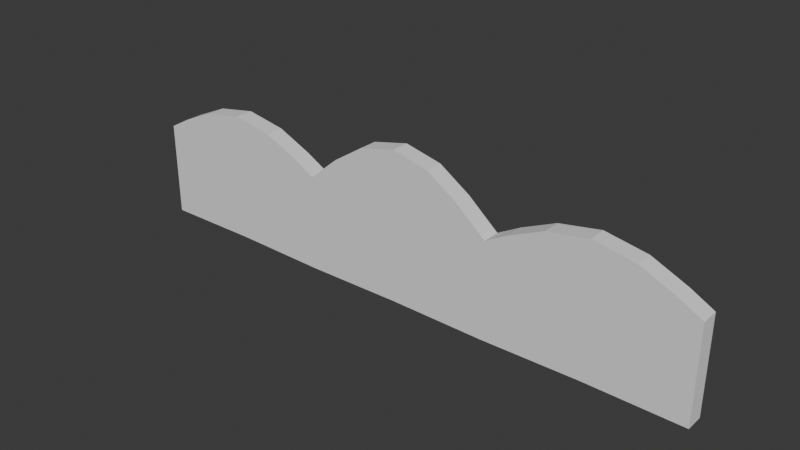 # Source: Sofa2.blend  (saved by Blender 5.2.45; exported with 4.5.12 LTS)
import bpy
from mathutils import Matrix  # noqa: F401  (used for matrix-valued properties, if any)

bpy.ops.wm.read_factory_settings(use_empty=True)
scene = bpy.context.scene
scene.name = 'Scene'

# ---- collections
col_collection = bpy.data.collections.new('Collection'); scene.collection.children.link(col_collection)

# ---- world
world_world = bpy.data.worlds.new('World'); scene.world = world_world
world_world.use_nodes = True; world_world.node_tree.nodes.clear()
_N = world_world.node_tree.nodes; _L = world_world.node_tree.links
n0 = _N.new('ShaderNodeOutputWorld'); n0.name = 'World Output'; n0.location = (200, 100)
n1 = _N.new('ShaderNodeBackground'); n1.name = 'Background'; n1.location = (-200, 100)
n1.inputs[0].default_value = (0.05088, 0.05088, 0.05088, 1.0)
_L.new(n1.outputs[0], n0.inputs[0])
n0.is_active_output = True
world_world.color = (0.05088, 0.05088, 0.05088)
world_world.sun_shadow_jitter_overblur = 0.0

# ---- meshes
me_cube_001 = bpy.data.meshes.new('Cube.001')
me_cube_001.from_pydata([(-0.5, -0.01549, -0.05249), (-0.5, -0.01549, 0.1105), (-0.5, 0.01549, -0.05249), (-0.5, 0.01549, 0.1105), (0.5, -0.01549, -0.05249), (0.5, -0.01549, 0.1105), (0.5, 0.01549, -0.05249), (0.5, 0.01549, 0.1105), (0.3333, 0.01549, -0.05115), (0.1667, 0.01549, -0.05379), (-1.49e-08, 0.01549, -0.05197), (-0.1667, 0.01549, -0.05379), (-0.3333, 0.01549, -0.05115), (-0.1667, 0.01549, 0.1104), (0.1667, 0.01549, 0.1104), (-0.3333, -0.01549, -0.05115), (-0.1667, -0.01549, -0.05379), (1.49e-08, -0.01549, -0.05197), (0.1667, -0.01549, -0.05379), (0.3333, -0.01549, -0.05115), (0.1667, -0.01549, 0.1104), (-0.1667, -0.01549, 0.1104), (-0.4623, 0.01549, 0.1312), (-0.2044, 0.01549, 0.1312), (-0.3333, 0.01549, 0.03291), (-0.4031, 0.01549, 0.1576), (-0.3333, 0.01549, 0.17), (-0.2635, 0.01549, 0.1576), (-0.1154, 0.01549, 0.1539), (0.1154, 0.01549, 0.1539), (-1.148e-09, 0.01549, 0.09291), (-0.06248, 0.01549, 0.1884), (1.49e-08, 0.01549, 0.2027), (0.06248, 0.01549, 0.1884), (0.2044, 0.01549, 0.1312), (0.4623, 0.01549, 0.1312), (0.3333, 0.01549, 0.03291), (0.2635, 0.01549, 0.1576), (0.3333, 0.01549, 0.17), (0.4031, 0.01549, 0.1576), (0.4623, -0.01549, 0.1312), (0.2044, -0.01549, 0.1312), (0.3333, -0.01549, 0.03291), (0.4031, -0.01549, 0.1576), (0.3333, -0.01549, 0.17), (0.2635, -0.01549, 0.1576), (0.1154, -0.01549, 0.1539), (-0.1154, -0.01549, 0.1539), (1.148e-09, -0.01549, 0.09291), (0.06248, -0.01549, 0.1884), (-1.49e-08, -0.01549, 0.2027), (-0.06248, -0.01549, 0.1884), (-0.2044, -0.01549, 0.1312), (-0.4623, -0.01549, 0.1312), (-0.3333, -0.01549, 0.03291), (-0.2635, -0.01549, 0.1576), (-0.3333, -0.01549, 0.17), (-0.4031, -0.01549, 0.1576)], [], [(0, 1, 3, 2), (6, 7, 5, 4), (8, 6, 4, 19), (2, 12, 15, 0), (12, 11, 16, 15), (11, 10, 17, 16), (10, 9, 18, 17), (9, 8, 19, 18), (22, 25, 24), (25, 26, 24), (26, 27, 24), (27, 23, 24), (28, 31, 30), (31, 32, 30), (32, 33, 30), (33, 29, 30), (34, 37, 36), (37, 38, 36), (38, 39, 36), (39, 35, 36), (40, 43, 42), (43, 44, 42), (44, 45, 42), (45, 41, 42), (46, 49, 48), (49, 50, 48), (50, 51, 48), (51, 47, 48), (52, 55, 54), (55, 56, 54), (56, 57, 54), (57, 53, 54), (34, 41, 45, 37), (37, 45, 44, 38), (38, 44, 43, 39), (39, 43, 40, 35), (28, 47, 51, 31), (31, 51, 50, 32), (32, 50, 49, 33), (33, 49, 46, 29), (22, 53, 57, 25), (25, 57, 56, 26), (26, 56, 55, 27), (27, 55, 52, 23), (2, 3, 22, 24, 12), (22, 3, 1, 53), (12, 24, 23, 13, 11), (13, 23, 52, 21), (11, 13, 28, 30, 10), (28, 13, 21, 47), (10, 30, 29, 14, 9), (14, 29, 46, 20), (7, 35, 40, 5), (9, 14, 34, 36, 8), (8, 36, 35, 7, 6), (34, 14, 20, 41), (4, 5, 40, 42, 19), (19, 42, 41, 20, 18), (18, 20, 46, 48, 17), (17, 48, 47, 21, 16), (16, 21, 52, 54, 15), (15, 54, 53, 1, 0)])
_uv = me_cube_001.uv_layers.new(name='UVMap')
_uv.uv.foreach_set('vector', [0.375, 0.0, 0.625, 0.0, 0.625, 0.25, 0.375, 0.25, 0.375, 0.5, 0.625, 0.5, 0.625, 0.75, 0.375, 0.75, 0.3333, 0.5, 0.375, 0.5, 0.375, 0.75, 0.3333, 0.75, 0.125, 0.5, 0.1667, 0.5, 0.1667, 0.75, 0.125, 0.75, 0.1667, 0.5, 0.2083, 0.5, 0.2083, 0.75, 0.1667, 0.75, 0.2083, 0.5, 0.25, 0.5, 0.25, 0.75, 0.2083, 0.75, 0.25, 0.5, 0.2917, 0.5, 0.2917, 0.75, 0.25, 0.75, 0.2917, 0.5, 0.3333, 0.5, 0.3333, 0.75, 0.2917, 0.75, 0.625, 0.2594, 0.6169, 0.2742, 0.4567, 0.2917, 0.6169, 0.2742, 0.5967, 0.2917, 0.4567, 0.2917, 0.5967, 0.2917, 0.5915, 0.2917, 0.4567, 0.2917, 0.5915, 0.2917, 0.5766, 0.2917, 0.4567, 0.2917, 0.625, 0.3461, 0.6132, 0.3594, 0.4904, 0.375, 0.6132, 0.3594, 0.5844, 0.375, 0.4904, 0.375, 0.5844, 0.375, 0.577, 0.375, 0.4904, 0.375, 0.577, 0.375, 0.5557, 0.375, 0.4904, 0.375, 0.625, 0.4261, 0.6169, 0.4409, 0.4567, 0.4583, 0.6169, 0.4409, 0.5967, 0.4583, 0.4567, 0.4583, 0.5967, 0.4583, 0.5915, 0.4583, 0.4567, 0.4583, 0.5915, 0.4583, 0.5766, 0.4583, 0.4567, 0.4583, 0.6008, 0.7755, 0.5776, 0.7742, 0.4567, 0.7917, 0.5776, 0.7742, 0.5967, 0.7917, 0.4567, 0.7917, 0.5967, 0.7917, 0.625, 0.8095, 0.4567, 0.7917, 0.625, 0.8095, 0.625, 0.8239, 0.4567, 0.7917, 0.5904, 0.8606, 0.5531, 0.8594, 0.4904, 0.875, 0.5531, 0.8594, 0.5844, 0.875, 0.4904, 0.875, 0.5844, 0.875, 0.625, 0.8918, 0.4904, 0.875, 0.625, 0.8918, 0.625, 0.9039, 0.4904, 0.875, 0.6008, 0.9422, 0.5776, 0.9409, 0.4567, 0.9583, 0.5776, 0.9409, 0.5967, 0.9583, 0.4567, 0.9583, 0.5967, 0.9583, 0.625, 0.9762, 0.4567, 0.9583, 0.625, 0.9762, 0.625, 0.9906, 0.4567, 0.9583, 0.6989, 0.5, 0.6989, 0.75, 0.6845, 0.75, 0.6845, 0.5, 0.6845, 0.5, 0.6845, 0.75, 0.6667, 0.75, 0.6667, 0.5, 0.6667, 0.5, 0.6667, 0.75, 0.6488, 0.75, 0.6488, 0.5, 0.6488, 0.5, 0.6488, 0.75, 0.6344, 0.75, 0.6344, 0.5, 0.7789, 0.5, 0.7789, 0.75, 0.7668, 0.75, 0.7668, 0.5, 0.7668, 0.5, 0.7668, 0.75, 0.75, 0.75, 0.75, 0.5, 0.75, 0.5, 0.75, 0.75, 0.7332, 0.75, 0.7332, 0.5, 0.7332, 0.5, 0.7332, 0.75, 0.7211, 0.75, 0.7211, 0.5, 0.8656, 0.5, 0.8656, 0.75, 0.8512, 0.75, 0.8512, 0.5, 0.8512, 0.5, 0.8512, 0.75, 0.8333, 0.75, 0.8333, 0.5, 0.8333, 0.5, 0.8333, 0.75, 0.8155, 0.75, 0.8155, 0.5, 0.8155, 0.5, 0.8155, 0.75, 0.8011, 0.75, 0.8011, 0.5, 0.375, 0.25, 0.625, 0.25, 0.625, 0.2594, 0.4567, 0.2917, 0.375, 0.2917, 0.8656, 0.5, 0.875, 0.5, 0.875, 0.75, 0.8656, 0.75, 0.375, 0.2917, 0.4567, 0.2917, 0.625, 0.3239, 0.625, 0.3333, 0.375, 0.3333, 0.7917, 0.5, 0.8011, 0.5, 0.8011, 0.75, 0.7917, 0.75, 0.375, 0.3333, 0.625, 0.3333, 0.625, 0.3461, 0.4904, 0.375, 0.375, 0.375, 0.7789, 0.5, 0.7917, 0.5, 0.7917, 0.75, 0.7789, 0.75, 0.375, 0.375, 0.4904, 0.375, 0.625, 0.4039, 0.625, 0.4167, 0.375, 0.4167, 0.7083, 0.5, 0.7211, 0.5, 0.7211, 0.75, 0.7083, 0.75, 0.625, 0.5, 0.6344, 0.5, 0.6344, 0.75, 0.625, 0.75, 0.375, 0.4167, 0.625, 0.4167, 0.625, 0.4261, 0.4567, 0.4583, 0.375, 0.4583, 0.375, 0.4583, 0.4567, 0.4583, 0.625, 0.4906, 0.625, 0.5, 0.375, 0.5, 0.6989, 0.5, 0.7083, 0.5, 0.7083, 0.75, 0.6989, 0.75, 0.375, 0.75, 0.625, 0.75, 0.6008, 0.7755, 0.4567, 0.7917, 0.375, 0.7917, 0.375, 0.7917, 0.4567, 0.7917, 0.625, 0.8239, 0.625, 0.8333, 0.375, 0.8333, 0.375, 0.8333, 0.625, 0.8333, 0.5904, 0.8606, 0.4904, 0.875, 0.375, 0.875, 0.375, 0.875, 0.4904, 0.875, 0.625, 0.9039, 0.625, 0.9167, 0.375, 0.9167, 0.375, 0.9167, 0.625, 0.9167, 0.6008, 0.9422, 0.4567, 0.9583, 0.375, 0.9583, 0.375, 0.9583, 0.4567, 0.9583, 0.625, 0.9906, 0.625, 1.0, 0.375, 1.0])
me_cube_001.update()

# ---- objects
ob_cube = bpy.data.objects.new('Cube', me_cube_001)

# ---- transforms, parenting, visibility, modifiers, constraints
ob_cube.location = (0.0, 0.0, 0.0)

# ---- collection membership
col_collection.objects.link(ob_cube)

# ---- scene / render settings (as saved in the file)
scene.frame_start = 1; scene.frame_end = 250; scene.frame_set(4)
scene.render.engine = 'BLENDER_EEVEE_NEXT'
scene.render.bake_bias = 0.0
scene.render.bake_samples = 0
scene.render.compositor_device = 'GPU'
scene.eevee.use_volume_custom_range = False
scene.eevee.fast_gi_thickness_near = 0.1
scene.eevee.fast_gi_thickness_far = 0.0
scene.eevee.ray_tracing_options.screen_trace_thickness = 0.1
bpy.context.view_layer.update()

# ---- added for rendering (the .blend has no active camera and no usable light): camera, sun
cam_auto = bpy.data.cameras.new('AutoCamera')
cam_auto.lens = 50.0
cam_auto.sensor_width = 36.0
cam_auto.clip_end = 1000.0
ob_auto_camera = bpy.data.objects.new('AutoCamera', cam_auto)
scene.collection.objects.link(ob_auto_camera)
ob_auto_camera.location = (0.955614, -1.14674, 0.838969)
ob_auto_camera.rotation_euler = (1.09748, -7.21219e-08, 0.694738)
scene.camera = ob_auto_camera
light_auto_sun = bpy.data.lights.new('AutoSun', 'SUN')
light_auto_sun.energy = 3.0
light_auto_sun.angle = 0.0523599
ob_auto_sun = bpy.data.objects.new('AutoSun', light_auto_sun)
scene.collection.objects.link(ob_auto_sun)
ob_auto_sun.rotation_euler = (0.872665, 0.174533, 0.523599)
bpy.context.view_layer.update()

